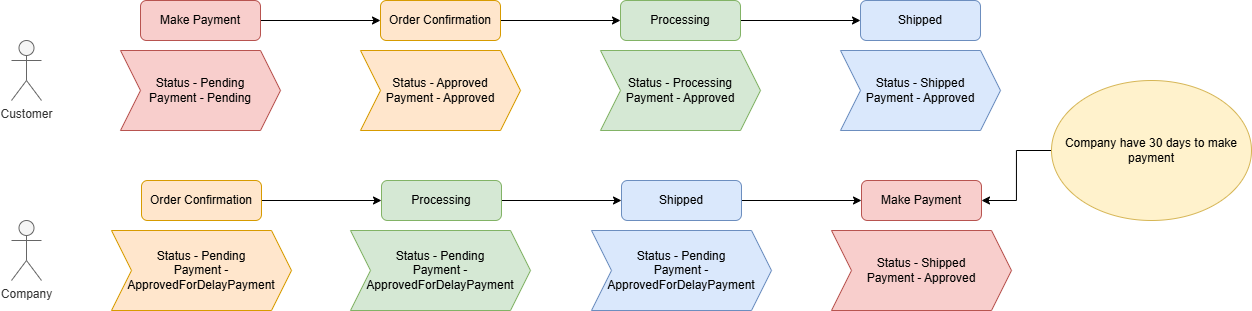

The diagram above was exported from draw.io. Its source (the exported page's mxGraphModel, read from the mxfile embedded in the PNG):
<mxGraphModel dx="2188" dy="700" grid="1" gridSize="10" guides="1" tooltips="1" connect="1" arrows="1" fold="1" page="1" pageScale="1" pageWidth="827" pageHeight="1169" math="0" shadow="0">
  <root>
    <mxCell id="WIyWlLk6GJQsqaUBKTNV-0" />
    <mxCell id="WIyWlLk6GJQsqaUBKTNV-1" parent="WIyWlLk6GJQsqaUBKTNV-0" />
    <mxCell id="HHyvp-3iMsM4moIjnnLR-0" value="Status - Pending&lt;div&gt;Payment - Pending&lt;/div&gt;" style="shape=step;perimeter=stepPerimeter;whiteSpace=wrap;html=1;fixedSize=1;fillColor=#f8cecc;strokeColor=#b85450;" vertex="1" parent="WIyWlLk6GJQsqaUBKTNV-1">
      <mxGeometry x="-21" y="250" width="160" height="80" as="geometry" />
    </mxCell>
    <mxCell id="HHyvp-3iMsM4moIjnnLR-8" style="edgeStyle=orthogonalEdgeStyle;rounded=0;orthogonalLoop=1;jettySize=auto;html=1;" edge="1" parent="WIyWlLk6GJQsqaUBKTNV-1" source="WIyWlLk6GJQsqaUBKTNV-3" target="WIyWlLk6GJQsqaUBKTNV-7">
      <mxGeometry relative="1" as="geometry" />
    </mxCell>
    <mxCell id="WIyWlLk6GJQsqaUBKTNV-3" value="Make Payment" style="rounded=1;whiteSpace=wrap;html=1;fontSize=12;glass=0;strokeWidth=1;shadow=0;fillColor=#f8cecc;strokeColor=#b85450;" parent="WIyWlLk6GJQsqaUBKTNV-1" vertex="1">
      <mxGeometry x="-1" y="200" width="120" height="40" as="geometry" />
    </mxCell>
    <mxCell id="HHyvp-3iMsM4moIjnnLR-12" style="edgeStyle=orthogonalEdgeStyle;rounded=0;orthogonalLoop=1;jettySize=auto;html=1;exitX=1;exitY=0.5;exitDx=0;exitDy=0;entryX=0;entryY=0.5;entryDx=0;entryDy=0;" edge="1" parent="WIyWlLk6GJQsqaUBKTNV-1" source="WIyWlLk6GJQsqaUBKTNV-7" target="WIyWlLk6GJQsqaUBKTNV-12">
      <mxGeometry relative="1" as="geometry" />
    </mxCell>
    <mxCell id="WIyWlLk6GJQsqaUBKTNV-7" value="Order Confirmation" style="rounded=1;whiteSpace=wrap;html=1;fontSize=12;glass=0;strokeWidth=1;shadow=0;fillColor=#ffe6cc;strokeColor=#d79b00;" parent="WIyWlLk6GJQsqaUBKTNV-1" vertex="1">
      <mxGeometry x="239" y="200" width="120" height="40" as="geometry" />
    </mxCell>
    <mxCell id="WIyWlLk6GJQsqaUBKTNV-11" value="Shipped" style="rounded=1;whiteSpace=wrap;html=1;fontSize=12;glass=0;strokeWidth=1;shadow=0;fillColor=#dae8fc;strokeColor=#6c8ebf;" parent="WIyWlLk6GJQsqaUBKTNV-1" vertex="1">
      <mxGeometry x="719" y="200" width="120" height="40" as="geometry" />
    </mxCell>
    <mxCell id="HHyvp-3iMsM4moIjnnLR-13" style="edgeStyle=orthogonalEdgeStyle;rounded=0;orthogonalLoop=1;jettySize=auto;html=1;exitX=1;exitY=0.5;exitDx=0;exitDy=0;entryX=0;entryY=0.5;entryDx=0;entryDy=0;" edge="1" parent="WIyWlLk6GJQsqaUBKTNV-1" source="WIyWlLk6GJQsqaUBKTNV-12" target="WIyWlLk6GJQsqaUBKTNV-11">
      <mxGeometry relative="1" as="geometry" />
    </mxCell>
    <mxCell id="WIyWlLk6GJQsqaUBKTNV-12" value="Processing" style="rounded=1;whiteSpace=wrap;html=1;fontSize=12;glass=0;strokeWidth=1;shadow=0;fillColor=#d5e8d4;strokeColor=#82b366;" parent="WIyWlLk6GJQsqaUBKTNV-1" vertex="1">
      <mxGeometry x="479" y="200" width="120" height="40" as="geometry" />
    </mxCell>
    <mxCell id="HHyvp-3iMsM4moIjnnLR-3" value="Status - Approved&lt;div&gt;Payment - Approved&lt;/div&gt;" style="shape=step;perimeter=stepPerimeter;whiteSpace=wrap;html=1;fixedSize=1;fillColor=#ffe6cc;strokeColor=#d79b00;" vertex="1" parent="WIyWlLk6GJQsqaUBKTNV-1">
      <mxGeometry x="219" y="250" width="160" height="80" as="geometry" />
    </mxCell>
    <mxCell id="HHyvp-3iMsM4moIjnnLR-4" value="Status - Processing&lt;div&gt;Payment - Approved&lt;/div&gt;" style="shape=step;perimeter=stepPerimeter;whiteSpace=wrap;html=1;fixedSize=1;fillColor=#d5e8d4;strokeColor=#82b366;" vertex="1" parent="WIyWlLk6GJQsqaUBKTNV-1">
      <mxGeometry x="459" y="250" width="160" height="80" as="geometry" />
    </mxCell>
    <mxCell id="HHyvp-3iMsM4moIjnnLR-5" value="Status - Shipped&lt;div&gt;Payment - Approved&lt;/div&gt;" style="shape=step;perimeter=stepPerimeter;whiteSpace=wrap;html=1;fixedSize=1;fillColor=#dae8fc;strokeColor=#6c8ebf;" vertex="1" parent="WIyWlLk6GJQsqaUBKTNV-1">
      <mxGeometry x="699" y="250" width="160" height="80" as="geometry" />
    </mxCell>
    <mxCell id="HHyvp-3iMsM4moIjnnLR-14" value="Status - Pending&lt;div&gt;Payment - ApprovedForDelayPayment&lt;/div&gt;" style="shape=step;perimeter=stepPerimeter;whiteSpace=wrap;html=1;fixedSize=1;fillColor=#ffe6cc;strokeColor=#d79b00;" vertex="1" parent="WIyWlLk6GJQsqaUBKTNV-1">
      <mxGeometry x="-30" y="430" width="180" height="80" as="geometry" />
    </mxCell>
    <mxCell id="HHyvp-3iMsM4moIjnnLR-15" style="edgeStyle=orthogonalEdgeStyle;rounded=0;orthogonalLoop=1;jettySize=auto;html=1;" edge="1" parent="WIyWlLk6GJQsqaUBKTNV-1" source="HHyvp-3iMsM4moIjnnLR-16" target="HHyvp-3iMsM4moIjnnLR-18">
      <mxGeometry relative="1" as="geometry" />
    </mxCell>
    <mxCell id="HHyvp-3iMsM4moIjnnLR-16" value="Order Confirmation" style="rounded=1;whiteSpace=wrap;html=1;fontSize=12;glass=0;strokeWidth=1;shadow=0;fillColor=#ffe6cc;strokeColor=#d79b00;" vertex="1" parent="WIyWlLk6GJQsqaUBKTNV-1">
      <mxGeometry y="380" width="120" height="40" as="geometry" />
    </mxCell>
    <mxCell id="HHyvp-3iMsM4moIjnnLR-17" style="edgeStyle=orthogonalEdgeStyle;rounded=0;orthogonalLoop=1;jettySize=auto;html=1;exitX=1;exitY=0.5;exitDx=0;exitDy=0;entryX=0;entryY=0.5;entryDx=0;entryDy=0;" edge="1" parent="WIyWlLk6GJQsqaUBKTNV-1" source="HHyvp-3iMsM4moIjnnLR-18" target="HHyvp-3iMsM4moIjnnLR-21">
      <mxGeometry relative="1" as="geometry" />
    </mxCell>
    <mxCell id="HHyvp-3iMsM4moIjnnLR-18" value="Processing" style="rounded=1;whiteSpace=wrap;html=1;fontSize=12;glass=0;strokeWidth=1;shadow=0;fillColor=#d5e8d4;strokeColor=#82b366;" vertex="1" parent="WIyWlLk6GJQsqaUBKTNV-1">
      <mxGeometry x="240" y="380" width="120" height="40" as="geometry" />
    </mxCell>
    <mxCell id="HHyvp-3iMsM4moIjnnLR-19" value="Make Payment" style="rounded=1;whiteSpace=wrap;html=1;fontSize=12;glass=0;strokeWidth=1;shadow=0;fillColor=#f8cecc;strokeColor=#b85450;" vertex="1" parent="WIyWlLk6GJQsqaUBKTNV-1">
      <mxGeometry x="720" y="380" width="120" height="40" as="geometry" />
    </mxCell>
    <mxCell id="HHyvp-3iMsM4moIjnnLR-20" style="edgeStyle=orthogonalEdgeStyle;rounded=0;orthogonalLoop=1;jettySize=auto;html=1;exitX=1;exitY=0.5;exitDx=0;exitDy=0;entryX=0;entryY=0.5;entryDx=0;entryDy=0;" edge="1" parent="WIyWlLk6GJQsqaUBKTNV-1" source="HHyvp-3iMsM4moIjnnLR-21" target="HHyvp-3iMsM4moIjnnLR-19">
      <mxGeometry relative="1" as="geometry" />
    </mxCell>
    <mxCell id="HHyvp-3iMsM4moIjnnLR-21" value="Shipped" style="rounded=1;whiteSpace=wrap;html=1;fontSize=12;glass=0;strokeWidth=1;shadow=0;fillColor=#dae8fc;strokeColor=#6c8ebf;" vertex="1" parent="WIyWlLk6GJQsqaUBKTNV-1">
      <mxGeometry x="480" y="380" width="120" height="40" as="geometry" />
    </mxCell>
    <mxCell id="HHyvp-3iMsM4moIjnnLR-31" value="" style="edgeStyle=orthogonalEdgeStyle;rounded=0;orthogonalLoop=1;jettySize=auto;html=1;entryX=1;entryY=0.5;entryDx=0;entryDy=0;" edge="1" parent="WIyWlLk6GJQsqaUBKTNV-1" source="HHyvp-3iMsM4moIjnnLR-25" target="HHyvp-3iMsM4moIjnnLR-19">
      <mxGeometry relative="1" as="geometry" />
    </mxCell>
    <mxCell id="HHyvp-3iMsM4moIjnnLR-25" value="Company have 30 days to make payment" style="ellipse;whiteSpace=wrap;html=1;fillColor=#fff2cc;strokeColor=#d6b656;" vertex="1" parent="WIyWlLk6GJQsqaUBKTNV-1">
      <mxGeometry x="910" y="280" width="200" height="140" as="geometry" />
    </mxCell>
    <mxCell id="HHyvp-3iMsM4moIjnnLR-26" value="Customer" style="shape=umlActor;verticalLabelPosition=bottom;verticalAlign=top;html=1;outlineConnect=0;fillColor=#f5f5f5;fontColor=#333333;strokeColor=#666666;" vertex="1" parent="WIyWlLk6GJQsqaUBKTNV-1">
      <mxGeometry x="-130" y="240" width="30" height="60" as="geometry" />
    </mxCell>
    <mxCell id="HHyvp-3iMsM4moIjnnLR-27" value="Company" style="shape=umlActor;verticalLabelPosition=bottom;verticalAlign=top;html=1;outlineConnect=0;fillColor=#f5f5f5;fontColor=#333333;strokeColor=#666666;" vertex="1" parent="WIyWlLk6GJQsqaUBKTNV-1">
      <mxGeometry x="-130" y="420" width="30" height="60" as="geometry" />
    </mxCell>
    <mxCell id="HHyvp-3iMsM4moIjnnLR-28" value="Status - Pending&lt;div&gt;Payment - ApprovedForDelayPayment&lt;/div&gt;" style="shape=step;perimeter=stepPerimeter;whiteSpace=wrap;html=1;fixedSize=1;fillColor=#d5e8d4;strokeColor=#82b366;" vertex="1" parent="WIyWlLk6GJQsqaUBKTNV-1">
      <mxGeometry x="209" y="430" width="180" height="80" as="geometry" />
    </mxCell>
    <mxCell id="HHyvp-3iMsM4moIjnnLR-29" value="Status - Pending&lt;div&gt;Payment - ApprovedForDelayPayment&lt;/div&gt;" style="shape=step;perimeter=stepPerimeter;whiteSpace=wrap;html=1;fixedSize=1;fillColor=#dae8fc;strokeColor=#6c8ebf;" vertex="1" parent="WIyWlLk6GJQsqaUBKTNV-1">
      <mxGeometry x="450" y="430" width="180" height="80" as="geometry" />
    </mxCell>
    <mxCell id="HHyvp-3iMsM4moIjnnLR-30" value="Status - Shipped&lt;div&gt;Payment - Approved&lt;/div&gt;" style="shape=step;perimeter=stepPerimeter;whiteSpace=wrap;html=1;fixedSize=1;fillColor=#f8cecc;strokeColor=#b85450;" vertex="1" parent="WIyWlLk6GJQsqaUBKTNV-1">
      <mxGeometry x="690" y="430" width="180" height="80" as="geometry" />
    </mxCell>
  </root>
</mxGraphModel>